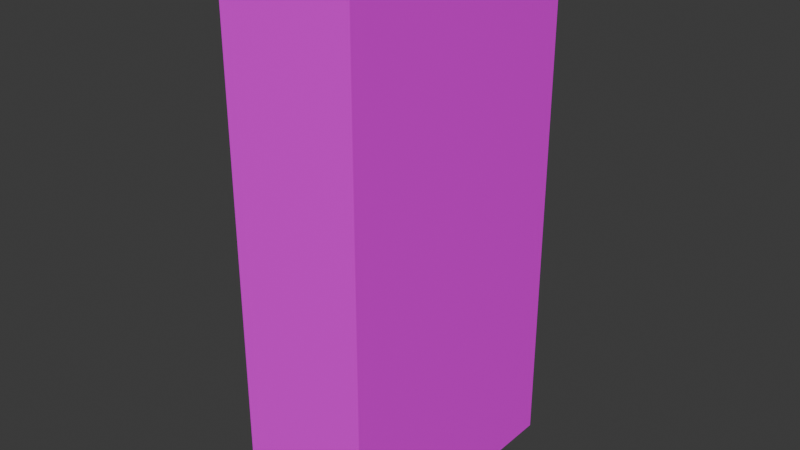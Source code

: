 # Source: VHSTape.blend  (saved by Blender 4.3.34; exported with 4.5.12 LTS)
import bpy
from mathutils import Matrix  # noqa: F401  (used for matrix-valued properties, if any)

bpy.ops.wm.read_factory_settings(use_empty=True)
scene = bpy.context.scene
scene.name = 'Scene'

# ---- images (referenced by path relative to the original .blend; pixels are not part of the script)
import os
ASSET_DIR = os.environ.get("B2B_ASSET_DIR", "")  # directory of the original .blend (textures are referenced by path, not embedded)
HERE = os.path.dirname(os.path.abspath(__file__))  # packed textures are extracted next to this script under _unpacked/

def load_image(name, relpath, width, height, colorspace="sRGB"):
    """Load a texture the original file referenced (path relative to the .blend, or extracted next to this script)."""
    p = next((c for c in (os.path.join(HERE, relpath), os.path.join(ASSET_DIR, relpath)) if relpath and os.path.exists(c)), "")
    if p:
        img = bpy.data.images.load(p, check_existing=True)
        img.name = name
    else:  # same state as the original file: an image datablock whose file is absent (Cycles renders it pink)
        img = bpy.data.images.new(name, width, height)
        img.source = "FILE"
        img.filepath = "//" + (relpath or name)
    img.colorspace_settings.name = colorspace
    return img
img_vhstapealbedo_png = load_image('VHSTapeAlbedo.png', 'VHSTapeAlbedo.png', 1024, 1024, 'sRGB')

# ---- materials (node trees are filled in below, after node groups)
mat_vhs = bpy.data.materials.new('VHS')
mat_vhs.alpha_threshold = 0.0
mat_vhs.roughness = 0.5
mat_vhs.line_color = (0.0, 0.0, 0.0, 1.0)

# ---- material node trees
mat_vhs.use_nodes = True; mat_vhs.node_tree.nodes.clear()
_N = mat_vhs.node_tree.nodes; _L = mat_vhs.node_tree.links
n0 = _N.new('ShaderNodeOutputMaterial'); n0.name = 'Material Output'; n0.location = (300, 300)
n1 = _N.new('ShaderNodeBsdfPrincipled'); n1.name = 'Principled BSDF'; n1.location = (10, 300)
n1.inputs[3].default_value = 1.45
n2 = _N.new('ShaderNodeTexImage'); n2.name = 'Image Texture'; n2.location = (-301, 275)
n2.image = img_vhstapealbedo_png
_L.new(n1.outputs[0], n0.inputs[0])
_L.new(n2.outputs[0], n1.inputs[0])
n0.is_active_output = True

# ---- world
world_world = bpy.data.worlds.new('World'); scene.world = world_world
world_world.use_nodes = True; world_world.node_tree.nodes.clear()
_N = world_world.node_tree.nodes; _L = world_world.node_tree.links
n0 = _N.new('ShaderNodeOutputWorld'); n0.name = 'World Output'; n0.location = (300, 300)
n1 = _N.new('ShaderNodeBackground'); n1.name = 'Background'; n1.location = (10, 300)
n1.inputs[0].default_value = (0.05088, 0.05088, 0.05088, 1.0)
_L.new(n1.outputs[0], n0.inputs[0])
n0.is_active_output = True
world_world.color = (0.05088, 0.05088, 0.05088)
world_world.sun_shadow_jitter_overblur = 0.0

# ---- meshes
me_cube = bpy.data.meshes.new('Cube')
me_cube.from_pydata([(0.5, 1.0, 3.0), (0.5, 1.0, -1.0), (0.5, -1.0, 3.0), (0.5, -1.0, -1.0), (-0.5, 1.0, 3.0), (-0.5, 1.0, -1.0), (-0.5, -1.0, 3.0), (-0.5, -1.0, -1.0)], [], [(0, 4, 6, 2), (3, 2, 6, 7), (7, 6, 4, 5), (5, 1, 3, 7), (1, 0, 2, 3), (5, 4, 0, 1)])
_uv = me_cube.uv_layers.new(name='UVMap')
_uv.uv.foreach_set('vector', [0.1667, 1.0, 0.0, 1.0, 0.0, 0.6667, 0.1667, 0.6667, 0.6667, 0.6667, 0.6667, 0.0, 0.8333, 0.0, 0.8333, 0.6667, 0.0, 0.6667, 0.0, 0.0, 0.3333, 0.0, 0.3333, 0.6667, 0.3333, 1.0, 0.1667, 1.0, 0.1667, 0.6667, 0.3333, 0.6667, 0.3333, 0.6667, 0.3333, 0.0, 0.6667, 0.0, 0.6667, 0.6667, 0.8333, 0.6667, 0.8333, 0.0, 1.0, 0.0, 1.0, 0.6667])
me_cube.materials.append(mat_vhs)
me_cube.use_mirror_vertex_groups = False
me_cube.update()

# ---- objects
ob_vhs_tape = bpy.data.objects.new('VHS Tape', me_cube)

# ---- transforms, parenting, visibility, modifiers, constraints
ob_vhs_tape.location = (0.0, 0.0, 0.0)
ob_vhs_tape.lock_rotations_4d = False
ob_vhs_tape.empty_display_type = 'ARROWS'
ob_vhs_tape.lineart.crease_threshold = 0.0

# ---- collection membership
scene.collection.objects.link(ob_vhs_tape)

# ---- scene / render settings (as saved in the file)
scene.frame_start = 1; scene.frame_end = 250; scene.frame_set(1)
scene.render.engine = 'BLENDER_EEVEE_NEXT'
bpy.context.view_layer.update()

# ---- added for rendering (the .blend has no active camera and no usable light): camera, sun
cam_auto = bpy.data.cameras.new('AutoCamera')
cam_auto.lens = 50.0
cam_auto.sensor_width = 36.0
cam_auto.clip_end = 1000.0
ob_auto_camera = bpy.data.objects.new('AutoCamera', cam_auto)
scene.collection.objects.link(ob_auto_camera)
ob_auto_camera.location = (4.23991, -5.08789, 4.39193)
ob_auto_camera.rotation_euler = (1.09748, -7.21219e-08, 0.694738)
scene.camera = ob_auto_camera
light_auto_sun = bpy.data.lights.new('AutoSun', 'SUN')
light_auto_sun.energy = 3.0
light_auto_sun.angle = 0.0523599
ob_auto_sun = bpy.data.objects.new('AutoSun', light_auto_sun)
scene.collection.objects.link(ob_auto_sun)
ob_auto_sun.rotation_euler = (0.872665, 0.174533, 0.523599)
bpy.context.view_layer.update()

